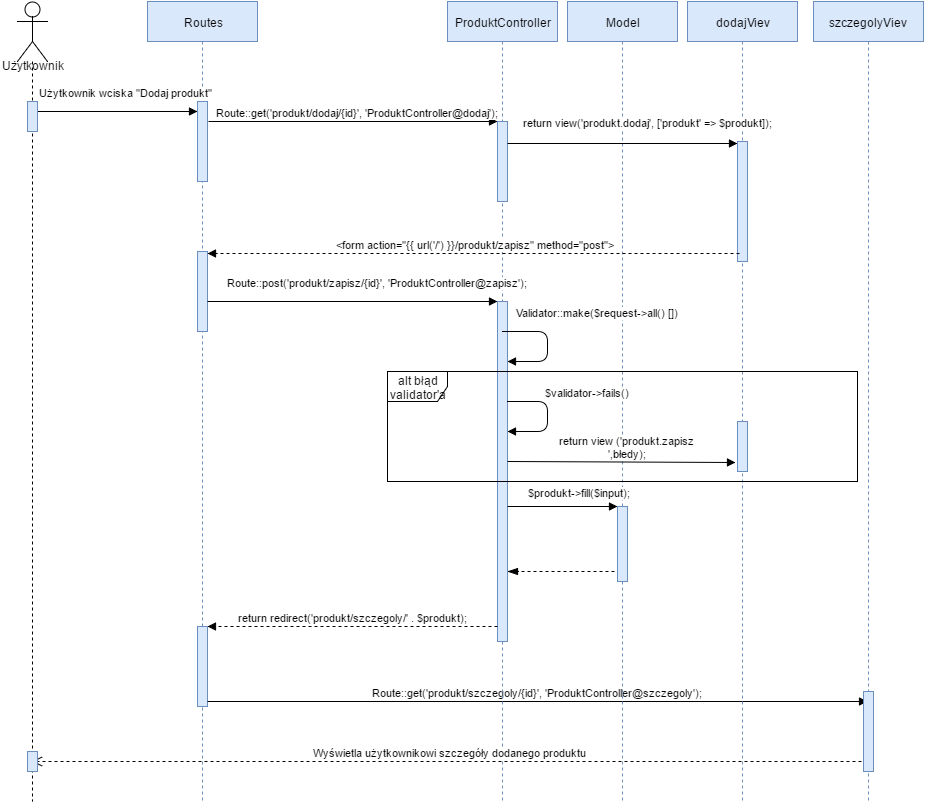

The diagram above was exported from draw.io. Its source (the exported page's mxGraphModel, read from the mxfile embedded in the PNG):
<mxGraphModel dx="872" dy="446" grid="1" gridSize="10" guides="1" tooltips="1" connect="1" arrows="1" fold="1" page="1" pageScale="1" pageWidth="826" pageHeight="1169" background="#ffffff" math="0" shadow="0">
  <root>
    <mxCell id="0" />
    <mxCell id="1" parent="0" />
    <mxCell id="19" value="Routes" style="shape=umlLifeline;perimeter=lifelinePerimeter;whiteSpace=wrap;html=1;container=1;collapsible=0;recursiveResize=0;outlineConnect=0;shadow=0;labelBackgroundColor=none;fillColor=#dae8fc;strokeColor=#6c8ebf;" parent="1" vertex="1">
      <mxGeometry x="160" y="40" width="110" height="800" as="geometry" />
    </mxCell>
    <mxCell id="24" value="" style="html=1;points=[];perimeter=orthogonalPerimeter;shadow=0;labelBackgroundColor=none;fillColor=#dae8fc;strokeColor=#6c8ebf;" parent="19" vertex="1">
      <mxGeometry x="50" y="100" width="10" height="80" as="geometry" />
    </mxCell>
    <mxCell id="30" value="" style="html=1;points=[];perimeter=orthogonalPerimeter;shadow=0;labelBackgroundColor=none;fillColor=#dae8fc;strokeColor=#6c8ebf;" parent="19" vertex="1">
      <mxGeometry x="50" y="250" width="10" height="80" as="geometry" />
    </mxCell>
    <mxCell id="47" value="" style="html=1;points=[];perimeter=orthogonalPerimeter;shadow=0;labelBackgroundColor=none;fillColor=#dae8fc;strokeColor=#6c8ebf;" parent="19" vertex="1">
      <mxGeometry x="50" y="625" width="10" height="80" as="geometry" />
    </mxCell>
    <mxCell id="72" value="Route::get('produkt/szczegoly/{id}', 'ProduktController@szczegoly');" style="html=1;verticalAlign=bottom;endArrow=block;strokeColor=#000000;entryX=0.4;entryY=0.125;entryPerimeter=0;" edge="1" parent="19" target="71">
      <mxGeometry width="80" relative="1" as="geometry">
        <mxPoint x="60" y="700" as="sourcePoint" />
        <mxPoint x="140" y="700" as="targetPoint" />
      </mxGeometry>
    </mxCell>
    <mxCell id="20" value="ProduktController" style="shape=umlLifeline;perimeter=lifelinePerimeter;whiteSpace=wrap;html=1;container=1;collapsible=0;recursiveResize=0;outlineConnect=0;shadow=0;labelBackgroundColor=none;fillColor=#dae8fc;strokeColor=#6c8ebf;" parent="1" vertex="1">
      <mxGeometry x="460" y="40" width="110" height="800" as="geometry" />
    </mxCell>
    <mxCell id="26" value="" style="html=1;points=[];perimeter=orthogonalPerimeter;shadow=0;labelBackgroundColor=none;fillColor=#dae8fc;strokeColor=#6c8ebf;" parent="20" vertex="1">
      <mxGeometry x="50" y="120" width="10" height="80" as="geometry" />
    </mxCell>
    <mxCell id="32" value="" style="html=1;points=[];perimeter=orthogonalPerimeter;shadow=0;labelBackgroundColor=none;fillColor=#dae8fc;strokeColor=#6c8ebf;" parent="20" vertex="1">
      <mxGeometry x="50" y="300" width="10" height="340" as="geometry" />
    </mxCell>
    <mxCell id="59" value="" style="html=1;verticalAlign=bottom;endArrow=blockThin;dashed=1;endSize=8;endFill=1;" parent="20" edge="1">
      <mxGeometry relative="1" as="geometry">
        <mxPoint x="173" y="570" as="sourcePoint" />
        <mxPoint x="60" y="570" as="targetPoint" />
      </mxGeometry>
    </mxCell>
    <mxCell id="21" value="Model" style="shape=umlLifeline;perimeter=lifelinePerimeter;whiteSpace=wrap;html=1;container=1;collapsible=0;recursiveResize=0;outlineConnect=0;shadow=0;labelBackgroundColor=none;fillColor=#dae8fc;strokeColor=#6c8ebf;" parent="1" vertex="1">
      <mxGeometry x="580" y="40" width="110" height="800" as="geometry" />
    </mxCell>
    <mxCell id="54" value="" style="html=1;points=[];perimeter=orthogonalPerimeter;shadow=0;labelBackgroundColor=none;fillColor=#dae8fc;strokeColor=#6c8ebf;" parent="21" vertex="1">
      <mxGeometry x="50" y="505" width="10" height="75" as="geometry" />
    </mxCell>
    <mxCell id="22" value="dodajViev" style="shape=umlLifeline;perimeter=lifelinePerimeter;whiteSpace=wrap;html=1;container=1;collapsible=0;recursiveResize=0;outlineConnect=0;shadow=0;labelBackgroundColor=none;fillColor=#dae8fc;strokeColor=#6c8ebf;" parent="1" vertex="1">
      <mxGeometry x="700" y="40" width="110" height="800" as="geometry" />
    </mxCell>
    <mxCell id="28" value="" style="html=1;points=[];perimeter=orthogonalPerimeter;shadow=0;labelBackgroundColor=none;fillColor=#dae8fc;strokeColor=#6c8ebf;" parent="22" vertex="1">
      <mxGeometry x="50" y="140" width="10" height="120" as="geometry" />
    </mxCell>
    <mxCell id="73" value="Wyświetla użytkownikowi szczegóły dodanego produktu" style="html=1;verticalAlign=bottom;endArrow=open;dashed=1;endSize=8;strokeColor=#000000;" edge="1" parent="22" target="68">
      <mxGeometry relative="1" as="geometry">
        <mxPoint x="180" y="760" as="sourcePoint" />
        <mxPoint x="100" y="760" as="targetPoint" />
      </mxGeometry>
    </mxCell>
    <mxCell id="23" value="szczegolyViev" style="shape=umlLifeline;perimeter=lifelinePerimeter;whiteSpace=wrap;html=1;container=1;collapsible=0;recursiveResize=0;outlineConnect=0;shadow=0;labelBackgroundColor=none;fillColor=#dae8fc;strokeColor=#6c8ebf;" parent="1" vertex="1">
      <mxGeometry x="826" y="40" width="110" height="800" as="geometry" />
    </mxCell>
    <mxCell id="71" value="" style="html=1;points=[];perimeter=orthogonalPerimeter;shadow=0;labelBackgroundColor=none;fillColor=#dae8fc;strokeColor=#6c8ebf;" vertex="1" parent="23">
      <mxGeometry x="50" y="690" width="10" height="80" as="geometry" />
    </mxCell>
    <mxCell id="25" value="Użytkownik wciska &quot;Dodaj produkt&quot;" style="html=1;verticalAlign=bottom;startArrow=oval;endArrow=block;startSize=8;" parent="1" source="68" target="24" edge="1">
      <mxGeometry x="0.375" y="22" relative="1" as="geometry">
        <mxPoint x="150" y="140" as="sourcePoint" />
        <Array as="points">
          <mxPoint x="160" y="150" />
        </Array>
        <mxPoint x="-20" y="12" as="offset" />
      </mxGeometry>
    </mxCell>
    <mxCell id="27" value="Route::get('produkt/dodaj/{id}', 'ProduktController@dodaj');" style="html=1;verticalAlign=bottom;startArrow=none;endArrow=block;startSize=8;startFill=0;" parent="1" target="26" edge="1">
      <mxGeometry x="0.0311" relative="1" as="geometry">
        <mxPoint x="221" y="160" as="sourcePoint" />
        <mxPoint as="offset" />
      </mxGeometry>
    </mxCell>
    <mxCell id="29" value="return view('produkt.dodaj', ['produkt' =&amp;gt; $produkt]);" style="html=1;verticalAlign=bottom;startArrow=none;endArrow=block;startSize=8;exitX=1.043;exitY=0.27;exitPerimeter=0;startFill=0;" parent="1" source="26" target="28" edge="1">
      <mxGeometry x="0.2174" y="12" relative="1" as="geometry">
        <mxPoint x="690" y="180" as="sourcePoint" />
        <mxPoint as="offset" />
      </mxGeometry>
    </mxCell>
    <mxCell id="31" value="&amp;nbsp;&amp;lt;form action=&quot;{{ url('/') }}/produkt/zapisz&quot; method=&quot;post&quot;&amp;gt;" style="html=1;verticalAlign=bottom;startArrow=none;endArrow=block;startSize=8;exitX=0.186;exitY=0.93;exitPerimeter=0;dashed=1;startFill=0;" parent="1" source="28" target="30" edge="1">
      <mxGeometry relative="1" as="geometry">
        <mxPoint x="150" y="290" as="sourcePoint" />
      </mxGeometry>
    </mxCell>
    <mxCell id="33" value="Route::post('produkt/zapisz/{id}', 'ProduktController@zapisz');" style="html=1;verticalAlign=bottom;startArrow=none;endArrow=block;startSize=8;exitX=1.043;exitY=0.627;exitPerimeter=0;startFill=0;" parent="1" source="30" target="32" edge="1">
      <mxGeometry x="0.1724" y="10" relative="1" as="geometry">
        <mxPoint x="450" y="340" as="sourcePoint" />
        <mxPoint as="offset" />
      </mxGeometry>
    </mxCell>
    <mxCell id="36" value="Validator::make($request-&amp;gt;all() [])" style="html=1;verticalAlign=bottom;endArrow=block;" parent="1" target="32" edge="1">
      <mxGeometry x="-0.2174" y="51" width="80" relative="1" as="geometry">
        <mxPoint x="515" y="370" as="sourcePoint" />
        <mxPoint x="540" y="400" as="targetPoint" />
        <Array as="points">
          <mxPoint x="560" y="370" />
          <mxPoint x="560" y="400" />
        </Array>
        <mxPoint x="-1" y="-10" as="offset" />
      </mxGeometry>
    </mxCell>
    <mxCell id="38" value="alt błąd validator'a" style="shape=umlFrame;whiteSpace=wrap;html=1;shadow=0;labelBackgroundColor=none;fillColor=none;gradientColor=#ffffff;" parent="1" vertex="1">
      <mxGeometry x="400" y="410" width="470" height="110" as="geometry" />
    </mxCell>
    <mxCell id="42" value="$validator-&amp;gt;fails()" style="html=1;verticalAlign=bottom;endArrow=block;" parent="1" target="32" edge="1">
      <mxGeometry x="-0.2727" y="40" width="80" relative="1" as="geometry">
        <mxPoint x="520" y="440" as="sourcePoint" />
        <mxPoint x="560" y="480" as="targetPoint" />
        <Array as="points">
          <mxPoint x="560" y="440" />
          <mxPoint x="560" y="470" />
        </Array>
        <mxPoint as="offset" />
      </mxGeometry>
    </mxCell>
    <mxCell id="48" value="return redirect('produkt/szczegoly/' . $produkt);" style="html=1;verticalAlign=bottom;startArrow=none;endArrow=block;startSize=8;startFill=0;dashed=1;" parent="1" target="47" edge="1">
      <mxGeometry relative="1" as="geometry">
        <mxPoint x="510" y="665" as="sourcePoint" />
      </mxGeometry>
    </mxCell>
    <mxCell id="55" value="&amp;nbsp;$produkt-&amp;gt;fill($input);" style="html=1;verticalAlign=bottom;startArrow=none;endArrow=block;startSize=8;startFill=0;" parent="1" source="32" target="54" edge="1">
      <mxGeometry x="0.2727" y="5" relative="1" as="geometry">
        <mxPoint x="570" y="545" as="sourcePoint" />
        <mxPoint as="offset" />
      </mxGeometry>
    </mxCell>
    <mxCell id="60" value="" style="html=1;points=[];perimeter=orthogonalPerimeter;shadow=0;labelBackgroundColor=none;fillColor=#dae8fc;strokeColor=#6c8ebf;" vertex="1" parent="1">
      <mxGeometry x="750" y="460" width="10" height="50" as="geometry" />
    </mxCell>
    <mxCell id="61" value="return view ('produkt.zapisz&lt;div&gt;',błedy);&lt;/div&gt;" style="html=1;verticalAlign=bottom;startArrow=none;startFill=0;endArrow=block;startSize=8;entryX=-0.2;entryY=0.82;entryPerimeter=0;" edge="1" parent="1" target="60">
      <mxGeometry x="0.0526" width="60" relative="1" as="geometry">
        <mxPoint x="520" y="500" as="sourcePoint" />
        <mxPoint x="580" y="500" as="targetPoint" />
        <mxPoint as="offset" />
      </mxGeometry>
    </mxCell>
    <mxCell id="68" value="&lt;div&gt;&lt;br&gt;&lt;/div&gt;Użytkownik" style="shape=umlLifeline;participant=umlActor;perimeter=lifelinePerimeter;whiteSpace=wrap;html=1;container=1;collapsible=0;recursiveResize=0;verticalAlign=top;spacingTop=36;labelBackgroundColor=none;outlineConnect=0;shadow=0;fillColor=none;gradientColor=#ffffff;size=60;" vertex="1" parent="1">
      <mxGeometry x="30" y="40" width="30" height="800" as="geometry" />
    </mxCell>
    <mxCell id="18" value="" style="html=1;points=[];perimeter=orthogonalPerimeter;shadow=0;labelBackgroundColor=none;fillColor=#dae8fc;strokeColor=#6c8ebf;" parent="68" vertex="1">
      <mxGeometry x="10" y="100" width="10" height="30" as="geometry" />
    </mxCell>
    <mxCell id="74" value="" style="html=1;points=[];perimeter=orthogonalPerimeter;shadow=0;labelBackgroundColor=none;fillColor=#dae8fc;strokeColor=#6c8ebf;" vertex="1" parent="68">
      <mxGeometry x="10" y="750" width="10" height="20" as="geometry" />
    </mxCell>
  </root>
</mxGraphModel>